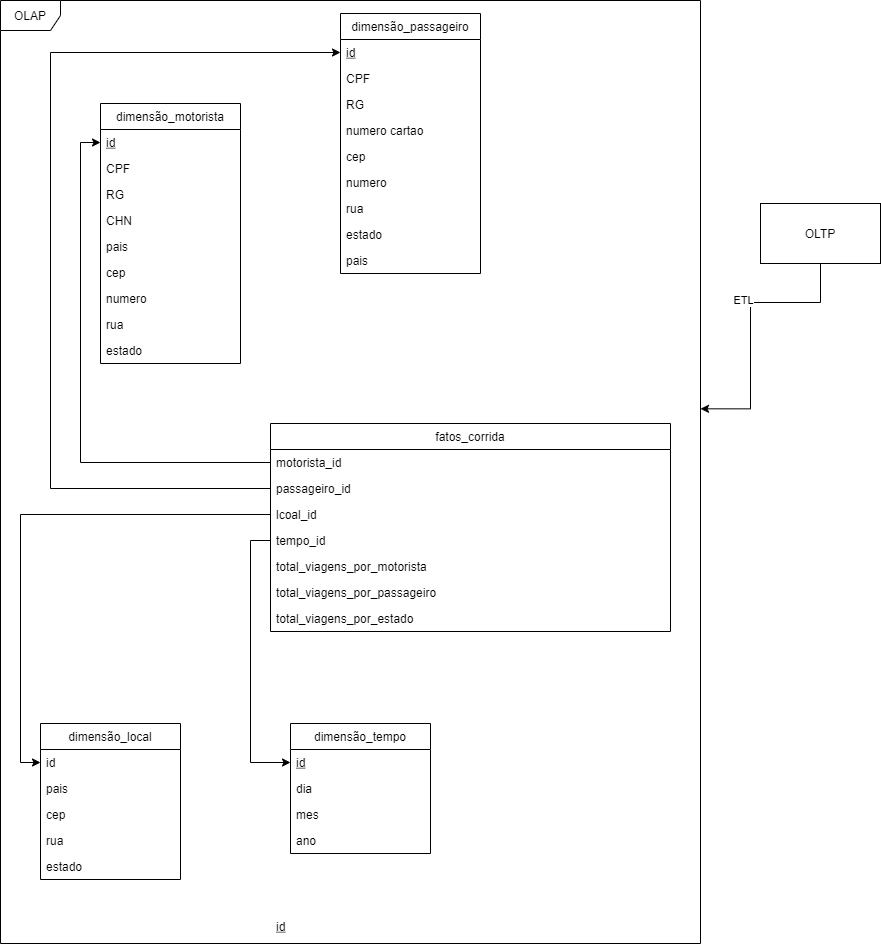

The diagram above was exported from draw.io. Its source (the exported page's mxGraphModel, read from the mxfile embedded in the PNG):
<mxGraphModel dx="1924" dy="1651" grid="1" gridSize="10" guides="1" tooltips="1" connect="1" arrows="1" fold="1" page="1" pageScale="1" pageWidth="827" pageHeight="583" math="0" shadow="0">
  <root>
    <mxCell id="0GU3n4oQ3eGKUJaj97HR-0" />
    <mxCell id="0GU3n4oQ3eGKUJaj97HR-1" parent="0GU3n4oQ3eGKUJaj97HR-0" />
    <mxCell id="2Hz1q8xak8Ss6ZMjhnuo-0" value="fatos_corrida" style="swimlane;fontStyle=0;childLayout=stackLayout;horizontal=1;startSize=26;fillColor=none;horizontalStack=0;resizeParent=1;resizeParentMax=0;resizeLast=0;collapsible=1;marginBottom=0;" parent="0GU3n4oQ3eGKUJaj97HR-1" vertex="1">
      <mxGeometry x="280" y="-160" width="400" height="208" as="geometry" />
    </mxCell>
    <mxCell id="2Hz1q8xak8Ss6ZMjhnuo-1" value="motorista_id" style="text;strokeColor=none;fillColor=none;align=left;verticalAlign=top;spacingLeft=4;spacingRight=4;overflow=hidden;rotatable=0;points=[[0,0.5],[1,0.5]];portConstraint=eastwest;" parent="2Hz1q8xak8Ss6ZMjhnuo-0" vertex="1">
      <mxGeometry y="26" width="400" height="26" as="geometry" />
    </mxCell>
    <mxCell id="N0evXplcLEo4SD7oHz-I-12" value="passageiro_id" style="text;strokeColor=none;fillColor=none;align=left;verticalAlign=top;spacingLeft=4;spacingRight=4;overflow=hidden;rotatable=0;points=[[0,0.5],[1,0.5]];portConstraint=eastwest;" parent="2Hz1q8xak8Ss6ZMjhnuo-0" vertex="1">
      <mxGeometry y="52" width="400" height="26" as="geometry" />
    </mxCell>
    <mxCell id="2Hz1q8xak8Ss6ZMjhnuo-2" value="lcoal_id" style="text;strokeColor=none;fillColor=none;align=left;verticalAlign=top;spacingLeft=4;spacingRight=4;overflow=hidden;rotatable=0;points=[[0,0.5],[1,0.5]];portConstraint=eastwest;" parent="2Hz1q8xak8Ss6ZMjhnuo-0" vertex="1">
      <mxGeometry y="78" width="400" height="26" as="geometry" />
    </mxCell>
    <mxCell id="2Hz1q8xak8Ss6ZMjhnuo-3" value="tempo_id" style="text;strokeColor=none;fillColor=none;align=left;verticalAlign=top;spacingLeft=4;spacingRight=4;overflow=hidden;rotatable=0;points=[[0,0.5],[1,0.5]];portConstraint=eastwest;" parent="2Hz1q8xak8Ss6ZMjhnuo-0" vertex="1">
      <mxGeometry y="104" width="400" height="26" as="geometry" />
    </mxCell>
    <mxCell id="2Hz1q8xak8Ss6ZMjhnuo-6" value="total_viagens_por_motorista&#10;" style="text;strokeColor=none;fillColor=none;align=left;verticalAlign=top;spacingLeft=4;spacingRight=4;overflow=hidden;rotatable=0;points=[[0,0.5],[1,0.5]];portConstraint=eastwest;" parent="2Hz1q8xak8Ss6ZMjhnuo-0" vertex="1">
      <mxGeometry y="130" width="400" height="26" as="geometry" />
    </mxCell>
    <mxCell id="N0evXplcLEo4SD7oHz-I-26" value="total_viagens_por_passageiro&#10;" style="text;strokeColor=none;fillColor=none;align=left;verticalAlign=top;spacingLeft=4;spacingRight=4;overflow=hidden;rotatable=0;points=[[0,0.5],[1,0.5]];portConstraint=eastwest;" parent="2Hz1q8xak8Ss6ZMjhnuo-0" vertex="1">
      <mxGeometry y="156" width="400" height="26" as="geometry" />
    </mxCell>
    <mxCell id="N0evXplcLEo4SD7oHz-I-27" value="total_viagens_por_estado&#10;" style="text;strokeColor=none;fillColor=none;align=left;verticalAlign=top;spacingLeft=4;spacingRight=4;overflow=hidden;rotatable=0;points=[[0,0.5],[1,0.5]];portConstraint=eastwest;" parent="2Hz1q8xak8Ss6ZMjhnuo-0" vertex="1">
      <mxGeometry y="182" width="400" height="26" as="geometry" />
    </mxCell>
    <mxCell id="2Hz1q8xak8Ss6ZMjhnuo-7" value="dimensão_local" style="swimlane;fontStyle=0;childLayout=stackLayout;horizontal=1;startSize=26;fillColor=none;horizontalStack=0;resizeParent=1;resizeParentMax=0;resizeLast=0;collapsible=1;marginBottom=0;" parent="0GU3n4oQ3eGKUJaj97HR-1" vertex="1">
      <mxGeometry x="50" y="140" width="140" height="156" as="geometry" />
    </mxCell>
    <mxCell id="2Hz1q8xak8Ss6ZMjhnuo-8" value="id" style="text;strokeColor=none;fillColor=none;align=left;verticalAlign=top;spacingLeft=4;spacingRight=4;overflow=hidden;rotatable=0;points=[[0,0.5],[1,0.5]];portConstraint=eastwest;" parent="2Hz1q8xak8Ss6ZMjhnuo-7" vertex="1">
      <mxGeometry y="26" width="140" height="26" as="geometry" />
    </mxCell>
    <mxCell id="WdLNjAFXwP2TMKfXKzhy-3" value="pais" style="text;strokeColor=none;fillColor=none;align=left;verticalAlign=top;spacingLeft=4;spacingRight=4;overflow=hidden;rotatable=0;points=[[0,0.5],[1,0.5]];portConstraint=eastwest;" parent="2Hz1q8xak8Ss6ZMjhnuo-7" vertex="1">
      <mxGeometry y="52" width="140" height="26" as="geometry" />
    </mxCell>
    <mxCell id="WdLNjAFXwP2TMKfXKzhy-6" value="cep" style="text;strokeColor=none;fillColor=none;align=left;verticalAlign=top;spacingLeft=4;spacingRight=4;overflow=hidden;rotatable=0;points=[[0,0.5],[1,0.5]];portConstraint=eastwest;" parent="2Hz1q8xak8Ss6ZMjhnuo-7" vertex="1">
      <mxGeometry y="78" width="140" height="26" as="geometry" />
    </mxCell>
    <mxCell id="WdLNjAFXwP2TMKfXKzhy-5" value="rua" style="text;strokeColor=none;fillColor=none;align=left;verticalAlign=top;spacingLeft=4;spacingRight=4;overflow=hidden;rotatable=0;points=[[0,0.5],[1,0.5]];portConstraint=eastwest;" parent="2Hz1q8xak8Ss6ZMjhnuo-7" vertex="1">
      <mxGeometry y="104" width="140" height="26" as="geometry" />
    </mxCell>
    <mxCell id="WdLNjAFXwP2TMKfXKzhy-4" value="estado" style="text;strokeColor=none;fillColor=none;align=left;verticalAlign=top;spacingLeft=4;spacingRight=4;overflow=hidden;rotatable=0;points=[[0,0.5],[1,0.5]];portConstraint=eastwest;" parent="2Hz1q8xak8Ss6ZMjhnuo-7" vertex="1">
      <mxGeometry y="130" width="140" height="26" as="geometry" />
    </mxCell>
    <mxCell id="2Hz1q8xak8Ss6ZMjhnuo-13" value="dimensão_motorista" style="swimlane;fontStyle=0;childLayout=stackLayout;horizontal=1;startSize=26;fillColor=none;horizontalStack=0;resizeParent=1;resizeParentMax=0;resizeLast=0;collapsible=1;marginBottom=0;" parent="0GU3n4oQ3eGKUJaj97HR-1" vertex="1">
      <mxGeometry x="110" y="-480" width="140" height="260" as="geometry" />
    </mxCell>
    <mxCell id="sIuNvener1MhPZah_pxJ-0" value="id" style="text;strokeColor=none;fillColor=none;align=left;verticalAlign=top;spacingLeft=4;spacingRight=4;overflow=hidden;rotatable=0;points=[[0,0.5],[1,0.5]];portConstraint=eastwest;fontStyle=4" parent="2Hz1q8xak8Ss6ZMjhnuo-13" vertex="1">
      <mxGeometry y="26" width="140" height="26" as="geometry" />
    </mxCell>
    <mxCell id="WdLNjAFXwP2TMKfXKzhy-0" value="CPF" style="text;strokeColor=none;fillColor=none;align=left;verticalAlign=top;spacingLeft=4;spacingRight=4;overflow=hidden;rotatable=0;points=[[0,0.5],[1,0.5]];portConstraint=eastwest;" parent="2Hz1q8xak8Ss6ZMjhnuo-13" vertex="1">
      <mxGeometry y="52" width="140" height="26" as="geometry" />
    </mxCell>
    <mxCell id="sIuNvener1MhPZah_pxJ-1" value="RG" style="text;strokeColor=none;fillColor=none;align=left;verticalAlign=top;spacingLeft=4;spacingRight=4;overflow=hidden;rotatable=0;points=[[0,0.5],[1,0.5]];portConstraint=eastwest;" parent="2Hz1q8xak8Ss6ZMjhnuo-13" vertex="1">
      <mxGeometry y="78" width="140" height="26" as="geometry" />
    </mxCell>
    <mxCell id="WdLNjAFXwP2TMKfXKzhy-2" value="CHN" style="text;strokeColor=none;fillColor=none;align=left;verticalAlign=top;spacingLeft=4;spacingRight=4;overflow=hidden;rotatable=0;points=[[0,0.5],[1,0.5]];portConstraint=eastwest;" parent="2Hz1q8xak8Ss6ZMjhnuo-13" vertex="1">
      <mxGeometry y="104" width="140" height="26" as="geometry" />
    </mxCell>
    <mxCell id="N0evXplcLEo4SD7oHz-I-20" value="pais" style="text;strokeColor=none;fillColor=none;align=left;verticalAlign=top;spacingLeft=4;spacingRight=4;overflow=hidden;rotatable=0;points=[[0,0.5],[1,0.5]];portConstraint=eastwest;" parent="2Hz1q8xak8Ss6ZMjhnuo-13" vertex="1">
      <mxGeometry y="130" width="140" height="26" as="geometry" />
    </mxCell>
    <mxCell id="N0evXplcLEo4SD7oHz-I-24" value="cep" style="text;strokeColor=none;fillColor=none;align=left;verticalAlign=top;spacingLeft=4;spacingRight=4;overflow=hidden;rotatable=0;points=[[0,0.5],[1,0.5]];portConstraint=eastwest;" parent="2Hz1q8xak8Ss6ZMjhnuo-13" vertex="1">
      <mxGeometry y="156" width="140" height="26" as="geometry" />
    </mxCell>
    <mxCell id="N0evXplcLEo4SD7oHz-I-23" value="numero" style="text;strokeColor=none;fillColor=none;align=left;verticalAlign=top;spacingLeft=4;spacingRight=4;overflow=hidden;rotatable=0;points=[[0,0.5],[1,0.5]];portConstraint=eastwest;" parent="2Hz1q8xak8Ss6ZMjhnuo-13" vertex="1">
      <mxGeometry y="182" width="140" height="26" as="geometry" />
    </mxCell>
    <mxCell id="N0evXplcLEo4SD7oHz-I-22" value="rua" style="text;strokeColor=none;fillColor=none;align=left;verticalAlign=top;spacingLeft=4;spacingRight=4;overflow=hidden;rotatable=0;points=[[0,0.5],[1,0.5]];portConstraint=eastwest;" parent="2Hz1q8xak8Ss6ZMjhnuo-13" vertex="1">
      <mxGeometry y="208" width="140" height="26" as="geometry" />
    </mxCell>
    <mxCell id="N0evXplcLEo4SD7oHz-I-21" value="estado" style="text;strokeColor=none;fillColor=none;align=left;verticalAlign=top;spacingLeft=4;spacingRight=4;overflow=hidden;rotatable=0;points=[[0,0.5],[1,0.5]];portConstraint=eastwest;" parent="2Hz1q8xak8Ss6ZMjhnuo-13" vertex="1">
      <mxGeometry y="234" width="140" height="26" as="geometry" />
    </mxCell>
    <mxCell id="2Hz1q8xak8Ss6ZMjhnuo-16" value="OLAP" style="shape=umlFrame;whiteSpace=wrap;html=1;" parent="0GU3n4oQ3eGKUJaj97HR-1" vertex="1">
      <mxGeometry x="10" y="-583" width="700" height="943" as="geometry" />
    </mxCell>
    <mxCell id="2Hz1q8xak8Ss6ZMjhnuo-17" style="edgeStyle=orthogonalEdgeStyle;rounded=0;orthogonalLoop=1;jettySize=auto;html=1;entryX=1;entryY=0.433;entryDx=0;entryDy=0;entryPerimeter=0;" parent="0GU3n4oQ3eGKUJaj97HR-1" source="2Hz1q8xak8Ss6ZMjhnuo-19" target="2Hz1q8xak8Ss6ZMjhnuo-16" edge="1">
      <mxGeometry relative="1" as="geometry">
        <mxPoint x="720" y="-280" as="targetPoint" />
        <Array as="points">
          <mxPoint x="760" y="-281" />
        </Array>
      </mxGeometry>
    </mxCell>
    <mxCell id="2Hz1q8xak8Ss6ZMjhnuo-18" value="ETL" style="edgeLabel;html=1;align=center;verticalAlign=middle;resizable=0;points=[];" parent="2Hz1q8xak8Ss6ZMjhnuo-17" vertex="1" connectable="0">
      <mxGeometry x="-0.174" y="3" relative="1" as="geometry">
        <mxPoint x="-11" y="-3" as="offset" />
      </mxGeometry>
    </mxCell>
    <mxCell id="2Hz1q8xak8Ss6ZMjhnuo-19" value="OLTP" style="rounded=0;whiteSpace=wrap;html=1;" parent="0GU3n4oQ3eGKUJaj97HR-1" vertex="1">
      <mxGeometry x="770" y="-380" width="120" height="60" as="geometry" />
    </mxCell>
    <mxCell id="2Hz1q8xak8Ss6ZMjhnuo-20" style="edgeStyle=orthogonalEdgeStyle;rounded=0;orthogonalLoop=1;jettySize=auto;html=1;entryX=0;entryY=0.5;entryDx=0;entryDy=0;" parent="0GU3n4oQ3eGKUJaj97HR-1" source="2Hz1q8xak8Ss6ZMjhnuo-1" target="sIuNvener1MhPZah_pxJ-0" edge="1">
      <mxGeometry relative="1" as="geometry">
        <mxPoint x="137.24" y="-306.15599999999995" as="targetPoint" />
      </mxGeometry>
    </mxCell>
    <mxCell id="N0evXplcLEo4SD7oHz-I-0" value="dimensão_tempo" style="swimlane;fontStyle=0;childLayout=stackLayout;horizontal=1;startSize=26;fillColor=none;horizontalStack=0;resizeParent=1;resizeParentMax=0;resizeLast=0;collapsible=1;marginBottom=0;" parent="0GU3n4oQ3eGKUJaj97HR-1" vertex="1">
      <mxGeometry x="300" y="140" width="140" height="130" as="geometry" />
    </mxCell>
    <mxCell id="N0evXplcLEo4SD7oHz-I-1" value="id" style="text;strokeColor=none;fillColor=none;align=left;verticalAlign=top;spacingLeft=4;spacingRight=4;overflow=hidden;rotatable=0;points=[[0,0.5],[1,0.5]];portConstraint=eastwest;fontStyle=4" parent="N0evXplcLEo4SD7oHz-I-0" vertex="1">
      <mxGeometry y="26" width="140" height="26" as="geometry" />
    </mxCell>
    <mxCell id="N0evXplcLEo4SD7oHz-I-2" value="dia" style="text;strokeColor=none;fillColor=none;align=left;verticalAlign=top;spacingLeft=4;spacingRight=4;overflow=hidden;rotatable=0;points=[[0,0.5],[1,0.5]];portConstraint=eastwest;" parent="N0evXplcLEo4SD7oHz-I-0" vertex="1">
      <mxGeometry y="52" width="140" height="26" as="geometry" />
    </mxCell>
    <mxCell id="N0evXplcLEo4SD7oHz-I-3" value="mes" style="text;strokeColor=none;fillColor=none;align=left;verticalAlign=top;spacingLeft=4;spacingRight=4;overflow=hidden;rotatable=0;points=[[0,0.5],[1,0.5]];portConstraint=eastwest;" parent="N0evXplcLEo4SD7oHz-I-0" vertex="1">
      <mxGeometry y="78" width="140" height="26" as="geometry" />
    </mxCell>
    <mxCell id="N0evXplcLEo4SD7oHz-I-4" value="ano" style="text;strokeColor=none;fillColor=none;align=left;verticalAlign=top;spacingLeft=4;spacingRight=4;overflow=hidden;rotatable=0;points=[[0,0.5],[1,0.5]];portConstraint=eastwest;" parent="N0evXplcLEo4SD7oHz-I-0" vertex="1">
      <mxGeometry y="104" width="140" height="26" as="geometry" />
    </mxCell>
    <mxCell id="N0evXplcLEo4SD7oHz-I-6" style="edgeStyle=orthogonalEdgeStyle;rounded=0;orthogonalLoop=1;jettySize=auto;html=1;entryX=0;entryY=0.5;entryDx=0;entryDy=0;" parent="0GU3n4oQ3eGKUJaj97HR-1" source="2Hz1q8xak8Ss6ZMjhnuo-3" target="N0evXplcLEo4SD7oHz-I-1" edge="1">
      <mxGeometry relative="1" as="geometry" />
    </mxCell>
    <mxCell id="N0evXplcLEo4SD7oHz-I-7" value="dimensão_passageiro" style="swimlane;fontStyle=0;childLayout=stackLayout;horizontal=1;startSize=26;fillColor=none;horizontalStack=0;resizeParent=1;resizeParentMax=0;resizeLast=0;collapsible=1;marginBottom=0;" parent="0GU3n4oQ3eGKUJaj97HR-1" vertex="1">
      <mxGeometry x="350" y="-570" width="140" height="260" as="geometry" />
    </mxCell>
    <mxCell id="N0evXplcLEo4SD7oHz-I-8" value="id" style="text;strokeColor=none;fillColor=none;align=left;verticalAlign=top;spacingLeft=4;spacingRight=4;overflow=hidden;rotatable=0;points=[[0,0.5],[1,0.5]];portConstraint=eastwest;fontStyle=4" parent="N0evXplcLEo4SD7oHz-I-7" vertex="1">
      <mxGeometry y="26" width="140" height="26" as="geometry" />
    </mxCell>
    <mxCell id="N0evXplcLEo4SD7oHz-I-9" value="CPF" style="text;strokeColor=none;fillColor=none;align=left;verticalAlign=top;spacingLeft=4;spacingRight=4;overflow=hidden;rotatable=0;points=[[0,0.5],[1,0.5]];portConstraint=eastwest;" parent="N0evXplcLEo4SD7oHz-I-7" vertex="1">
      <mxGeometry y="52" width="140" height="26" as="geometry" />
    </mxCell>
    <mxCell id="N0evXplcLEo4SD7oHz-I-10" value="RG" style="text;strokeColor=none;fillColor=none;align=left;verticalAlign=top;spacingLeft=4;spacingRight=4;overflow=hidden;rotatable=0;points=[[0,0.5],[1,0.5]];portConstraint=eastwest;" parent="N0evXplcLEo4SD7oHz-I-7" vertex="1">
      <mxGeometry y="78" width="140" height="26" as="geometry" />
    </mxCell>
    <mxCell id="N0evXplcLEo4SD7oHz-I-14" value="numero cartao " style="text;strokeColor=none;fillColor=none;align=left;verticalAlign=top;spacingLeft=4;spacingRight=4;overflow=hidden;rotatable=0;points=[[0,0.5],[1,0.5]];portConstraint=eastwest;" parent="N0evXplcLEo4SD7oHz-I-7" vertex="1">
      <mxGeometry y="104" width="140" height="26" as="geometry" />
    </mxCell>
    <mxCell id="N0evXplcLEo4SD7oHz-I-19" value="cep" style="text;strokeColor=none;fillColor=none;align=left;verticalAlign=top;spacingLeft=4;spacingRight=4;overflow=hidden;rotatable=0;points=[[0,0.5],[1,0.5]];portConstraint=eastwest;" parent="N0evXplcLEo4SD7oHz-I-7" vertex="1">
      <mxGeometry y="130" width="140" height="26" as="geometry" />
    </mxCell>
    <mxCell id="N0evXplcLEo4SD7oHz-I-18" value="numero" style="text;strokeColor=none;fillColor=none;align=left;verticalAlign=top;spacingLeft=4;spacingRight=4;overflow=hidden;rotatable=0;points=[[0,0.5],[1,0.5]];portConstraint=eastwest;" parent="N0evXplcLEo4SD7oHz-I-7" vertex="1">
      <mxGeometry y="156" width="140" height="26" as="geometry" />
    </mxCell>
    <mxCell id="N0evXplcLEo4SD7oHz-I-17" value="rua" style="text;strokeColor=none;fillColor=none;align=left;verticalAlign=top;spacingLeft=4;spacingRight=4;overflow=hidden;rotatable=0;points=[[0,0.5],[1,0.5]];portConstraint=eastwest;" parent="N0evXplcLEo4SD7oHz-I-7" vertex="1">
      <mxGeometry y="182" width="140" height="26" as="geometry" />
    </mxCell>
    <mxCell id="N0evXplcLEo4SD7oHz-I-16" value="estado" style="text;strokeColor=none;fillColor=none;align=left;verticalAlign=top;spacingLeft=4;spacingRight=4;overflow=hidden;rotatable=0;points=[[0,0.5],[1,0.5]];portConstraint=eastwest;" parent="N0evXplcLEo4SD7oHz-I-7" vertex="1">
      <mxGeometry y="208" width="140" height="26" as="geometry" />
    </mxCell>
    <mxCell id="N0evXplcLEo4SD7oHz-I-15" value="pais" style="text;strokeColor=none;fillColor=none;align=left;verticalAlign=top;spacingLeft=4;spacingRight=4;overflow=hidden;rotatable=0;points=[[0,0.5],[1,0.5]];portConstraint=eastwest;" parent="N0evXplcLEo4SD7oHz-I-7" vertex="1">
      <mxGeometry y="234" width="140" height="26" as="geometry" />
    </mxCell>
    <mxCell id="N0evXplcLEo4SD7oHz-I-13" style="edgeStyle=orthogonalEdgeStyle;rounded=0;orthogonalLoop=1;jettySize=auto;html=1;entryX=0;entryY=0.5;entryDx=0;entryDy=0;" parent="0GU3n4oQ3eGKUJaj97HR-1" source="N0evXplcLEo4SD7oHz-I-12" target="N0evXplcLEo4SD7oHz-I-8" edge="1">
      <mxGeometry relative="1" as="geometry">
        <Array as="points">
          <mxPoint x="60" y="-95" />
          <mxPoint x="60" y="-531" />
        </Array>
      </mxGeometry>
    </mxCell>
    <mxCell id="N0evXplcLEo4SD7oHz-I-25" style="edgeStyle=orthogonalEdgeStyle;rounded=0;orthogonalLoop=1;jettySize=auto;html=1;entryX=0;entryY=0.5;entryDx=0;entryDy=0;" parent="0GU3n4oQ3eGKUJaj97HR-1" source="2Hz1q8xak8Ss6ZMjhnuo-2" target="2Hz1q8xak8Ss6ZMjhnuo-8" edge="1">
      <mxGeometry relative="1" as="geometry" />
    </mxCell>
    <mxCell id="tZDBQ9Y4MZTGgpXEUcYS-0" value="id" style="text;strokeColor=none;fillColor=none;align=left;verticalAlign=top;spacingLeft=4;spacingRight=4;overflow=hidden;rotatable=0;points=[[0,0.5],[1,0.5]];portConstraint=eastwest;fontStyle=4" vertex="1" parent="0GU3n4oQ3eGKUJaj97HR-1">
      <mxGeometry x="280" y="330" width="140" height="26" as="geometry" />
    </mxCell>
  </root>
</mxGraphModel>